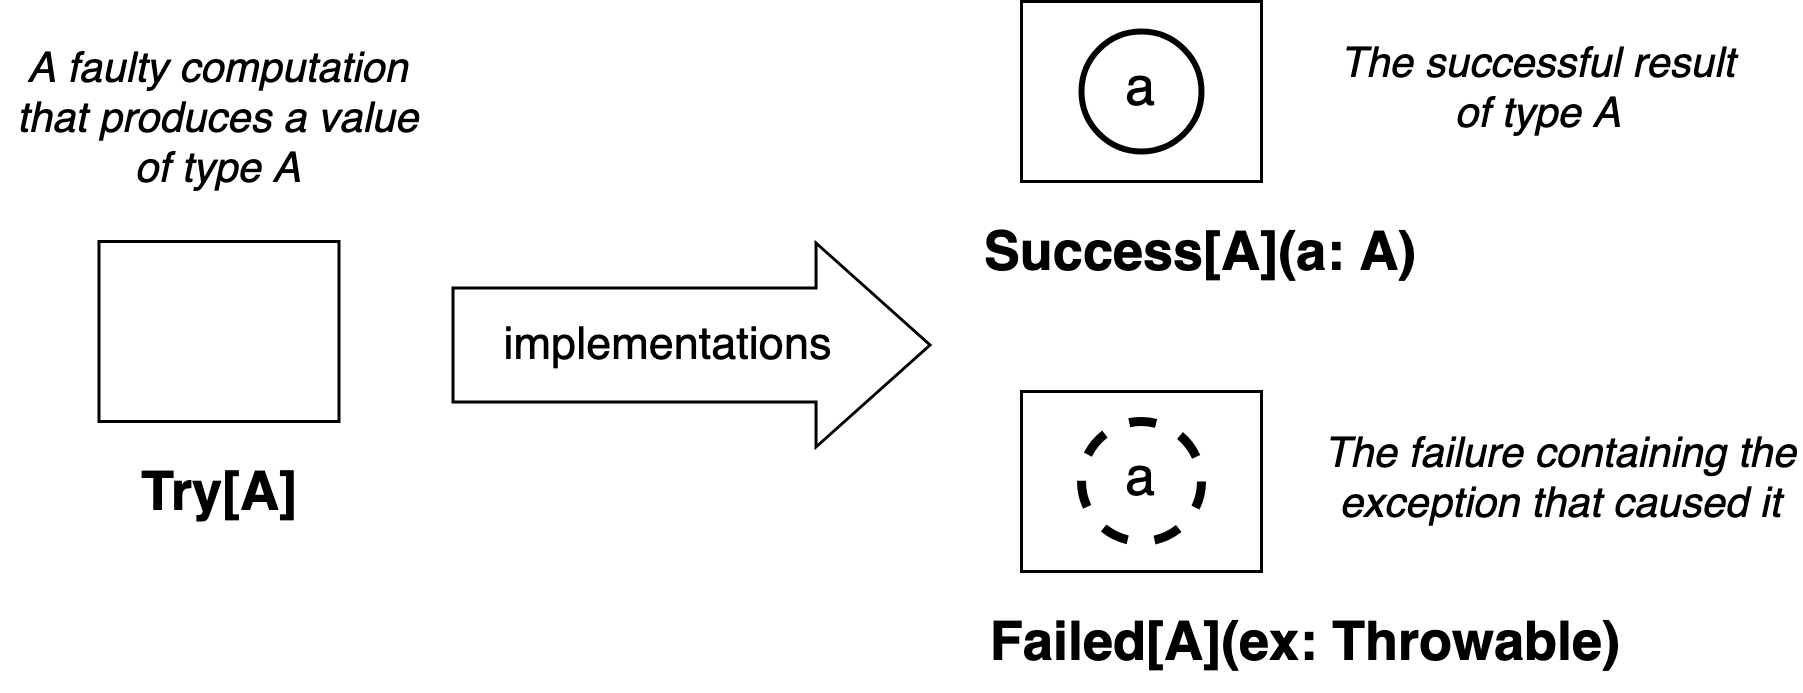

The diagram above was exported from draw.io. Its source (the exported page's mxGraphModel, read from the mxfile embedded in the PNG):
<mxGraphModel dx="988" dy="767" grid="1" gridSize="10" guides="1" tooltips="1" connect="1" arrows="1" fold="1" page="1" pageScale="1" pageWidth="850" pageHeight="1100" math="0" shadow="0">
  <root>
    <mxCell id="0" />
    <mxCell id="1" parent="0" />
    <mxCell id="sFpmNUemWyJ-F8QfGR6e-1" value="" style="rounded=0;whiteSpace=wrap;html=1;" parent="1" vertex="1">
      <mxGeometry x="162.5" y="315" width="80" height="60" as="geometry" />
    </mxCell>
    <mxCell id="sFpmNUemWyJ-F8QfGR6e-2" value="&lt;font style=&quot;font-size: 14px&quot;&gt;&lt;i&gt;A faulty computation that produces a value of type A&lt;/i&gt;&lt;/font&gt;" style="text;html=1;strokeColor=none;fillColor=none;align=center;verticalAlign=middle;whiteSpace=wrap;rounded=0;" parent="1" vertex="1">
      <mxGeometry x="130" y="260" width="145" height="30" as="geometry" />
    </mxCell>
    <mxCell id="sFpmNUemWyJ-F8QfGR6e-3" value="&lt;font style=&quot;font-size: 18px&quot;&gt;&lt;b&gt;Try[A]&lt;/b&gt;&lt;/font&gt;" style="text;html=1;strokeColor=none;fillColor=none;align=center;verticalAlign=middle;whiteSpace=wrap;rounded=0;" parent="1" vertex="1">
      <mxGeometry x="172.5" y="385" width="60" height="30" as="geometry" />
    </mxCell>
    <mxCell id="sFpmNUemWyJ-F8QfGR6e-4" value="" style="rounded=0;whiteSpace=wrap;html=1;strokeWidth=1;perimeterSpacing=0;" parent="1" vertex="1">
      <mxGeometry x="470" y="235" width="80" height="60" as="geometry" />
    </mxCell>
    <mxCell id="sFpmNUemWyJ-F8QfGR6e-6" value="&lt;font style=&quot;font-size: 18px&quot;&gt;a&lt;/font&gt;" style="ellipse;whiteSpace=wrap;html=1;aspect=fixed;strokeWidth=2;" parent="1" vertex="1">
      <mxGeometry x="490" y="245" width="40" height="40" as="geometry" />
    </mxCell>
    <mxCell id="sFpmNUemWyJ-F8QfGR6e-11" value="" style="rounded=0;whiteSpace=wrap;html=1;strokeWidth=1;" parent="1" vertex="1">
      <mxGeometry x="470" y="365" width="80" height="60" as="geometry" />
    </mxCell>
    <mxCell id="sFpmNUemWyJ-F8QfGR6e-12" value="&lt;font style=&quot;font-size: 18px&quot;&gt;a&lt;/font&gt;" style="ellipse;whiteSpace=wrap;html=1;aspect=fixed;dashed=1;strokeWidth=3;" parent="1" vertex="1">
      <mxGeometry x="490" y="375" width="40" height="40" as="geometry" />
    </mxCell>
    <mxCell id="sFpmNUemWyJ-F8QfGR6e-14" value="" style="shape=flexArrow;endArrow=classic;html=1;rounded=0;width=38;endSize=12.33;endWidth=29;" parent="1" edge="1">
      <mxGeometry width="50" height="50" relative="1" as="geometry">
        <mxPoint x="280" y="349.5" as="sourcePoint" />
        <mxPoint x="440" y="349.5" as="targetPoint" />
      </mxGeometry>
    </mxCell>
    <mxCell id="sFpmNUemWyJ-F8QfGR6e-15" value="&lt;font style=&quot;font-size: 15px&quot;&gt;implementations&lt;/font&gt;" style="edgeLabel;html=1;align=center;verticalAlign=middle;resizable=0;points=[];" parent="sFpmNUemWyJ-F8QfGR6e-14" vertex="1" connectable="0">
      <mxGeometry x="-0.2667" y="-2" relative="1" as="geometry">
        <mxPoint x="12" y="-2" as="offset" />
      </mxGeometry>
    </mxCell>
    <mxCell id="sFpmNUemWyJ-F8QfGR6e-16" value="&lt;font style=&quot;font-size: 18px&quot;&gt;&lt;b&gt;Success[A](a: A)&lt;/b&gt;&lt;/font&gt;" style="text;html=1;strokeColor=none;fillColor=none;align=center;verticalAlign=middle;whiteSpace=wrap;rounded=0;" parent="1" vertex="1">
      <mxGeometry x="450" y="305" width="160" height="30" as="geometry" />
    </mxCell>
    <mxCell id="sFpmNUemWyJ-F8QfGR6e-17" value="&lt;font style=&quot;font-size: 18px&quot;&gt;&lt;b&gt;Failed[A](ex: Throwable)&lt;/b&gt;&lt;/font&gt;" style="text;html=1;strokeColor=none;fillColor=none;align=center;verticalAlign=middle;whiteSpace=wrap;rounded=0;" parent="1" vertex="1">
      <mxGeometry x="450" y="435" width="230" height="30" as="geometry" />
    </mxCell>
    <mxCell id="sFpmNUemWyJ-F8QfGR6e-19" value="&lt;font style=&quot;font-size: 14px&quot;&gt;&lt;i&gt;The successful result of type A&lt;/i&gt;&lt;/font&gt;" style="text;html=1;strokeColor=none;fillColor=none;align=center;verticalAlign=middle;whiteSpace=wrap;rounded=0;" parent="1" vertex="1">
      <mxGeometry x="570" y="250" width="145" height="30" as="geometry" />
    </mxCell>
    <mxCell id="sFpmNUemWyJ-F8QfGR6e-20" value="&lt;font style=&quot;font-size: 14px&quot;&gt;&lt;i&gt;The failure containing the exception that caused it&lt;/i&gt;&lt;/font&gt;" style="text;html=1;strokeColor=none;fillColor=none;align=center;verticalAlign=middle;whiteSpace=wrap;rounded=0;" parent="1" vertex="1">
      <mxGeometry x="570" y="380" width="160" height="30" as="geometry" />
    </mxCell>
  </root>
</mxGraphModel>